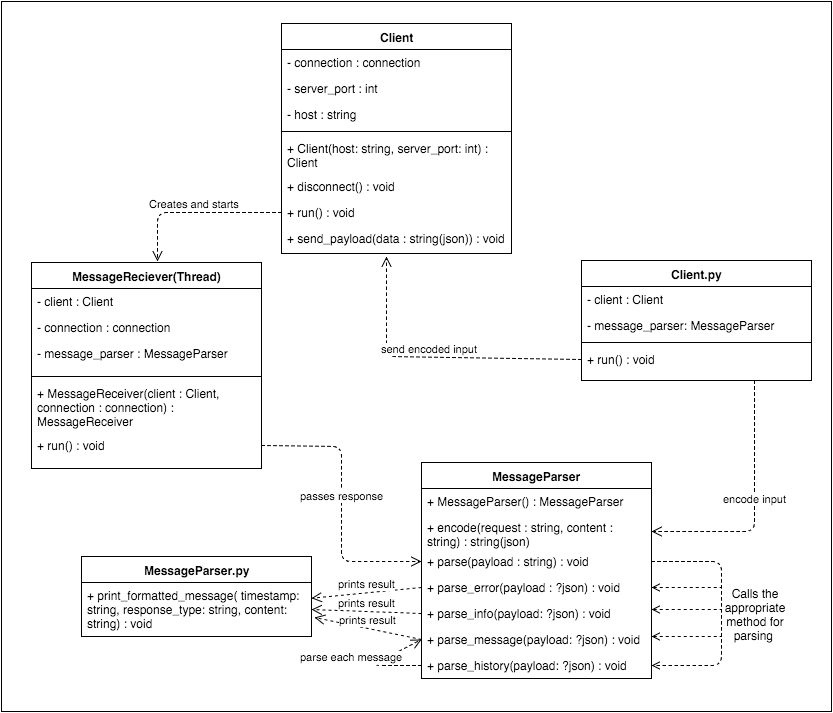

The diagram above was exported from draw.io. Its source (the exported page's mxGraphModel, read from the mxfile embedded in the PNG):
<mxGraphModel dx="1434" dy="878" grid="1" gridSize="10" guides="1" tooltips="1" connect="1" arrows="1" fold="1" page="1" pageScale="1" pageWidth="826" pageHeight="1169" background="#ffffff" math="0">
  <root>
    <mxCell id="0" />
    <mxCell id="1" parent="0" />
    <mxCell id="78" value="" style="whiteSpace=wrap;html=1;" vertex="1" parent="1">
      <mxGeometry width="830" height="710" as="geometry" />
    </mxCell>
    <mxCell id="2" value="Client" style="swimlane;html=1;fontStyle=1;align=center;verticalAlign=top;childLayout=stackLayout;horizontal=1;startSize=26;horizontalStack=0;resizeParent=1;resizeLast=0;collapsible=1;marginBottom=0;swimlaneFillColor=#ffffff;" parent="1" vertex="1">
      <mxGeometry x="280" y="22" width="230" height="230" as="geometry" />
    </mxCell>
    <mxCell id="3" value="- connection : connection" style="text;html=1;strokeColor=none;fillColor=none;align=left;verticalAlign=top;spacingLeft=4;spacingRight=4;whiteSpace=wrap;overflow=hidden;rotatable=0;points=[[0,0.5],[1,0.5]];portConstraint=eastwest;" parent="2" vertex="1">
      <mxGeometry y="26" width="230" height="26" as="geometry" />
    </mxCell>
    <mxCell id="42" value="- server_port : int" style="text;html=1;strokeColor=none;fillColor=none;align=left;verticalAlign=top;spacingLeft=4;spacingRight=4;whiteSpace=wrap;overflow=hidden;rotatable=0;points=[[0,0.5],[1,0.5]];portConstraint=eastwest;" parent="2" vertex="1">
      <mxGeometry y="52" width="230" height="26" as="geometry" />
    </mxCell>
    <mxCell id="43" value="- host : string" style="text;html=1;strokeColor=none;fillColor=none;align=left;verticalAlign=top;spacingLeft=4;spacingRight=4;whiteSpace=wrap;overflow=hidden;rotatable=0;points=[[0,0.5],[1,0.5]];portConstraint=eastwest;" parent="2" vertex="1">
      <mxGeometry y="78" width="230" height="26" as="geometry" />
    </mxCell>
    <mxCell id="4" value="" style="line;html=1;strokeWidth=1;fillColor=none;align=left;verticalAlign=middle;spacingTop=-1;spacingLeft=3;spacingRight=3;rotatable=0;labelPosition=right;points=[];portConstraint=eastwest;" parent="2" vertex="1">
      <mxGeometry y="104" width="230" height="8" as="geometry" />
    </mxCell>
    <mxCell id="5" value="+ Client(host: string, server_port: int) : Client" style="text;html=1;strokeColor=none;fillColor=none;align=left;verticalAlign=top;spacingLeft=4;spacingRight=4;whiteSpace=wrap;overflow=hidden;rotatable=0;points=[[0,0.5],[1,0.5]];portConstraint=eastwest;" parent="2" vertex="1">
      <mxGeometry y="112" width="230" height="38" as="geometry" />
    </mxCell>
    <mxCell id="44" value="+ disconnect() : void" style="text;html=1;strokeColor=none;fillColor=none;align=left;verticalAlign=top;spacingLeft=4;spacingRight=4;whiteSpace=wrap;overflow=hidden;rotatable=0;points=[[0,0.5],[1,0.5]];portConstraint=eastwest;" parent="2" vertex="1">
      <mxGeometry y="150" width="230" height="26" as="geometry" />
    </mxCell>
    <mxCell id="45" value="+ run() : void" style="text;html=1;strokeColor=none;fillColor=none;align=left;verticalAlign=top;spacingLeft=4;spacingRight=4;whiteSpace=wrap;overflow=hidden;rotatable=0;points=[[0,0.5],[1,0.5]];portConstraint=eastwest;" parent="2" vertex="1">
      <mxGeometry y="176" width="230" height="26" as="geometry" />
    </mxCell>
    <mxCell id="46" value="+ send_payload(data : string(json)) : void" style="text;html=1;strokeColor=none;fillColor=none;align=left;verticalAlign=top;spacingLeft=4;spacingRight=4;whiteSpace=wrap;overflow=hidden;rotatable=0;points=[[0,0.5],[1,0.5]];portConstraint=eastwest;" parent="2" vertex="1">
      <mxGeometry y="202" width="230" height="28" as="geometry" />
    </mxCell>
    <mxCell id="6" value="MessageReciever(Thread)" style="swimlane;html=1;fontStyle=1;align=center;verticalAlign=top;childLayout=stackLayout;horizontal=1;startSize=26;horizontalStack=0;resizeParent=1;resizeLast=0;collapsible=1;marginBottom=0;swimlaneFillColor=#ffffff;" parent="1" vertex="1">
      <mxGeometry x="30" y="261" width="230" height="206" as="geometry" />
    </mxCell>
    <mxCell id="7" value="- client : Client" style="text;html=1;strokeColor=none;fillColor=none;align=left;verticalAlign=top;spacingLeft=4;spacingRight=4;whiteSpace=wrap;overflow=hidden;rotatable=0;points=[[0,0.5],[1,0.5]];portConstraint=eastwest;" parent="6" vertex="1">
      <mxGeometry y="26" width="230" height="26" as="geometry" />
    </mxCell>
    <mxCell id="48" value="- connection : connection" style="text;html=1;strokeColor=none;fillColor=none;align=left;verticalAlign=top;spacingLeft=4;spacingRight=4;whiteSpace=wrap;overflow=hidden;rotatable=0;points=[[0,0.5],[1,0.5]];portConstraint=eastwest;" parent="6" vertex="1">
      <mxGeometry y="52" width="230" height="26" as="geometry" />
    </mxCell>
    <mxCell id="49" value="- message_parser : MessageParser" style="text;html=1;strokeColor=none;fillColor=none;align=left;verticalAlign=top;spacingLeft=4;spacingRight=4;whiteSpace=wrap;overflow=hidden;rotatable=0;points=[[0,0.5],[1,0.5]];portConstraint=eastwest;" parent="6" vertex="1">
      <mxGeometry y="78" width="230" height="32" as="geometry" />
    </mxCell>
    <mxCell id="8" value="" style="line;html=1;strokeWidth=1;fillColor=none;align=left;verticalAlign=middle;spacingTop=-1;spacingLeft=3;spacingRight=3;rotatable=0;labelPosition=right;points=[];portConstraint=eastwest;" parent="6" vertex="1">
      <mxGeometry y="110" width="230" height="8" as="geometry" />
    </mxCell>
    <mxCell id="9" value="+ MessageReceiver(client : Client, connection : connection) : MessageReceiver" style="text;html=1;strokeColor=none;fillColor=none;align=left;verticalAlign=top;spacingLeft=4;spacingRight=4;whiteSpace=wrap;overflow=hidden;rotatable=0;points=[[0,0.5],[1,0.5]];portConstraint=eastwest;" parent="6" vertex="1">
      <mxGeometry y="118" width="230" height="52" as="geometry" />
    </mxCell>
    <mxCell id="50" value="+ run() : void" style="text;html=1;strokeColor=none;fillColor=none;align=left;verticalAlign=top;spacingLeft=4;spacingRight=4;whiteSpace=wrap;overflow=hidden;rotatable=0;points=[[0,0.5],[1,0.5]];portConstraint=eastwest;" parent="6" vertex="1">
      <mxGeometry y="170" width="230" height="26" as="geometry" />
    </mxCell>
    <mxCell id="10" value="MessageParser" style="swimlane;html=1;fontStyle=1;align=center;verticalAlign=top;childLayout=stackLayout;horizontal=1;startSize=26;horizontalStack=0;resizeParent=1;resizeLast=0;collapsible=1;marginBottom=0;swimlaneFillColor=#ffffff;" parent="1" vertex="1">
      <mxGeometry x="420" y="461" width="230" height="216" as="geometry" />
    </mxCell>
    <mxCell id="13" value="+ MessageParser() : MessageParser" style="text;html=1;strokeColor=none;fillColor=none;align=left;verticalAlign=top;spacingLeft=4;spacingRight=4;whiteSpace=wrap;overflow=hidden;rotatable=0;points=[[0,0.5],[1,0.5]];portConstraint=eastwest;" parent="10" vertex="1">
      <mxGeometry y="26" width="230" height="26" as="geometry" />
    </mxCell>
    <mxCell id="54" value="+ encode(request : string, content : string) : string(json)" style="text;html=1;strokeColor=none;fillColor=none;align=left;verticalAlign=top;spacingLeft=4;spacingRight=4;whiteSpace=wrap;overflow=hidden;rotatable=0;points=[[0,0.5],[1,0.5]];portConstraint=eastwest;" parent="10" vertex="1">
      <mxGeometry y="52" width="230" height="34" as="geometry" />
    </mxCell>
    <mxCell id="52" value="+ parse(payload : string) : void" style="text;html=1;strokeColor=none;fillColor=none;align=left;verticalAlign=top;spacingLeft=4;spacingRight=4;whiteSpace=wrap;overflow=hidden;rotatable=0;points=[[0,0.5],[1,0.5]];portConstraint=eastwest;" parent="10" vertex="1">
      <mxGeometry y="86" width="230" height="26" as="geometry" />
    </mxCell>
    <mxCell id="58" value="+ parse_error(payload : ?json) : void" style="text;html=1;strokeColor=none;fillColor=none;align=left;verticalAlign=top;spacingLeft=4;spacingRight=4;whiteSpace=wrap;overflow=hidden;rotatable=0;points=[[0,0.5],[1,0.5]];portConstraint=eastwest;" parent="10" vertex="1">
      <mxGeometry y="112" width="230" height="26" as="geometry" />
    </mxCell>
    <mxCell id="57" value="+ parse_info(payload: ?json) : void" style="text;html=1;strokeColor=none;fillColor=none;align=left;verticalAlign=top;spacingLeft=4;spacingRight=4;whiteSpace=wrap;overflow=hidden;rotatable=0;points=[[0,0.5],[1,0.5]];portConstraint=eastwest;" parent="10" vertex="1">
      <mxGeometry y="138" width="230" height="26" as="geometry" />
    </mxCell>
    <mxCell id="56" value="+ parse_message(payload: ?json) : void" style="text;html=1;strokeColor=none;fillColor=none;align=left;verticalAlign=top;spacingLeft=4;spacingRight=4;whiteSpace=wrap;overflow=hidden;rotatable=0;points=[[0,0.5],[1,0.5]];portConstraint=eastwest;" parent="10" vertex="1">
      <mxGeometry y="164" width="230" height="26" as="geometry" />
    </mxCell>
    <mxCell id="55" value="+ parse_history(payload: ?json) : void" style="text;html=1;strokeColor=none;fillColor=none;align=left;verticalAlign=top;spacingLeft=4;spacingRight=4;whiteSpace=wrap;overflow=hidden;rotatable=0;points=[[0,0.5],[1,0.5]];portConstraint=eastwest;" parent="10" vertex="1">
      <mxGeometry y="190" width="230" height="26" as="geometry" />
    </mxCell>
    <mxCell id="63" value="parse each message" style="html=1;verticalAlign=bottom;endArrow=open;dashed=1;endSize=8;entryX=0;entryY=0.5;" parent="10" target="56" edge="1">
      <mxGeometry x="-0.0598" y="20" relative="1" as="geometry">
        <mxPoint y="203" as="sourcePoint" />
        <mxPoint x="270" y="204" as="targetPoint" />
        <Array as="points">
          <mxPoint x="-50" y="203" />
        </Array>
        <mxPoint x="-11" y="18" as="offset" />
      </mxGeometry>
    </mxCell>
    <mxCell id="67" value="" style="endArrow=open;dashed=1;html=1;exitX=1;exitY=0.5;entryX=1;entryY=0.5;startArrow=none;startFill=0;endFill=0;" parent="10" source="52" target="55" edge="1">
      <mxGeometry width="50" height="50" relative="1" as="geometry">
        <mxPoint x="290" y="94" as="sourcePoint" />
        <mxPoint x="300" y="204" as="targetPoint" />
        <Array as="points">
          <mxPoint x="300" y="99" />
          <mxPoint x="300" y="203" />
        </Array>
      </mxGeometry>
    </mxCell>
    <mxCell id="18" value="&lt;b&gt;MessageParser.py&lt;/b&gt;" style="swimlane;html=1;fontStyle=0;childLayout=stackLayout;horizontal=1;startSize=26;fillColor=none;horizontalStack=0;resizeParent=1;resizeLast=0;collapsible=1;marginBottom=0;swimlaneFillColor=#ffffff;" parent="1" vertex="1">
      <mxGeometry x="80" y="555" width="230" height="80" as="geometry" />
    </mxCell>
    <mxCell id="21" value="+ print_formatted_message( timestamp: string, response_type: string, content: string) : void" style="text;html=1;strokeColor=none;fillColor=none;align=left;verticalAlign=top;spacingLeft=4;spacingRight=4;whiteSpace=wrap;overflow=hidden;rotatable=0;points=[[0,0.5],[1,0.5]];portConstraint=eastwest;" parent="18" vertex="1">
      <mxGeometry y="26" width="230" height="54" as="geometry" />
    </mxCell>
    <mxCell id="32" value="Client.py" style="swimlane;html=1;fontStyle=1;align=center;verticalAlign=top;childLayout=stackLayout;horizontal=1;startSize=26;horizontalStack=0;resizeParent=1;resizeLast=0;collapsible=1;marginBottom=0;swimlaneFillColor=#ffffff;" parent="1" vertex="1">
      <mxGeometry x="580" y="259" width="230" height="120" as="geometry" />
    </mxCell>
    <mxCell id="33" value="- client : Client" style="text;html=1;strokeColor=none;fillColor=none;align=left;verticalAlign=top;spacingLeft=4;spacingRight=4;whiteSpace=wrap;overflow=hidden;rotatable=0;points=[[0,0.5],[1,0.5]];portConstraint=eastwest;" parent="32" vertex="1">
      <mxGeometry y="26" width="230" height="26" as="geometry" />
    </mxCell>
    <mxCell id="37" value="- message_parser: MessageParser" style="text;html=1;strokeColor=none;fillColor=none;align=left;verticalAlign=top;spacingLeft=4;spacingRight=4;whiteSpace=wrap;overflow=hidden;rotatable=0;points=[[0,0.5],[1,0.5]];portConstraint=eastwest;" parent="32" vertex="1">
      <mxGeometry y="52" width="230" height="26" as="geometry" />
    </mxCell>
    <mxCell id="36" value="" style="line;html=1;strokeWidth=1;fillColor=none;align=left;verticalAlign=middle;spacingTop=-1;spacingLeft=3;spacingRight=3;rotatable=0;labelPosition=right;points=[];portConstraint=eastwest;" parent="32" vertex="1">
      <mxGeometry y="78" width="230" height="8" as="geometry" />
    </mxCell>
    <mxCell id="35" value="+ run() : void" style="text;html=1;strokeColor=none;fillColor=none;align=left;verticalAlign=top;spacingLeft=4;spacingRight=4;whiteSpace=wrap;overflow=hidden;rotatable=0;points=[[0,0.5],[1,0.5]];portConstraint=eastwest;" parent="32" vertex="1">
      <mxGeometry y="86" width="230" height="26" as="geometry" />
    </mxCell>
    <mxCell id="60" value="prints result" style="html=1;verticalAlign=bottom;endArrow=open;dashed=1;endSize=8;entryX=1.013;entryY=0.648;exitX=0;exitY=0.5;entryPerimeter=0;" parent="1" source="56" target="21" edge="1">
      <mxGeometry relative="1" as="geometry">
        <mxPoint x="550" y="485" as="sourcePoint" />
        <mxPoint x="470" y="485" as="targetPoint" />
      </mxGeometry>
    </mxCell>
    <mxCell id="61" value="prints result" style="html=1;verticalAlign=bottom;endArrow=open;dashed=1;endSize=8;entryX=1;entryY=0.5;exitX=0;exitY=0.5;" parent="1" source="57" target="21" edge="1">
      <mxGeometry x="410" y="404" as="geometry">
        <mxPoint x="545" y="404" as="sourcePoint" />
        <mxPoint x="410" y="466" as="targetPoint" />
      </mxGeometry>
    </mxCell>
    <mxCell id="62" value="prints result" style="html=1;verticalAlign=bottom;endArrow=open;dashed=1;endSize=8;exitX=0;exitY=0.5;" parent="1" source="58" target="21" edge="1">
      <mxGeometry x="465" y="507" as="geometry">
        <mxPoint x="600" y="507" as="sourcePoint" />
        <mxPoint x="340" y="455" as="targetPoint" />
      </mxGeometry>
    </mxCell>
    <mxCell id="66" value="" style="endArrow=none;dashed=1;html=1;startArrow=open;startFill=0;exitX=1;exitY=0.5;" parent="1" source="58" edge="1">
      <mxGeometry width="50" height="50" relative="1" as="geometry">
        <mxPoint x="720" y="615" as="sourcePoint" />
        <mxPoint x="720" y="586" as="targetPoint" />
      </mxGeometry>
    </mxCell>
    <mxCell id="68" value="" style="endArrow=none;dashed=1;html=1;startArrow=open;startFill=0;exitX=1;exitY=0.5;" parent="1" edge="1">
      <mxGeometry x="650" y="608" width="50" height="50" as="geometry">
        <mxPoint x="650" y="608" as="sourcePoint" />
        <mxPoint x="720" y="608" as="targetPoint" />
      </mxGeometry>
    </mxCell>
    <mxCell id="69" value="" style="endArrow=none;dashed=1;html=1;startArrow=open;startFill=0;exitX=1;exitY=0.5;" parent="1" edge="1">
      <mxGeometry x="650" y="635" width="50" height="50" as="geometry">
        <mxPoint x="650" y="635" as="sourcePoint" />
        <mxPoint x="720" y="635" as="targetPoint" />
      </mxGeometry>
    </mxCell>
    <mxCell id="73" value="Calls the appropriate method for parsing&amp;nbsp;" style="text;html=1;strokeColor=none;fillColor=none;align=center;verticalAlign=middle;whiteSpace=wrap;overflow=hidden;" parent="1" vertex="1">
      <mxGeometry x="719" y="574" width="70" height="77" as="geometry" />
    </mxCell>
    <mxCell id="74" value="passes response" style="html=1;verticalAlign=bottom;endArrow=open;dashed=1;endSize=8;exitX=1;exitY=0.5;entryX=0;entryY=0.5;" parent="1" source="50" target="52" edge="1">
      <mxGeometry relative="1" as="geometry">
        <mxPoint x="490" y="385" as="sourcePoint" />
        <mxPoint x="410" y="385" as="targetPoint" />
        <Array as="points">
          <mxPoint x="340" y="445" />
          <mxPoint x="340" y="560" />
        </Array>
      </mxGeometry>
    </mxCell>
    <mxCell id="75" value="Creates and starts" style="html=1;verticalAlign=bottom;endArrow=open;dashed=1;endSize=8;entryX=0.548;entryY=-0.005;entryPerimeter=0;exitX=0;exitY=0.5;" parent="1" source="45" target="6" edge="1">
      <mxGeometry relative="1" as="geometry">
        <mxPoint x="145" y="185" as="sourcePoint" />
        <mxPoint x="450" y="285" as="targetPoint" />
        <Array as="points">
          <mxPoint x="156" y="211" />
        </Array>
      </mxGeometry>
    </mxCell>
    <mxCell id="76" value="encode input" style="html=1;verticalAlign=bottom;endArrow=open;dashed=1;endSize=8;entryX=1;entryY=0.5;exitX=0.75;exitY=1;" parent="1" source="32" target="54" edge="1">
      <mxGeometry relative="1" as="geometry">
        <mxPoint x="770" y="395" as="sourcePoint" />
        <mxPoint x="695" y="525" as="targetPoint" />
        <Array as="points">
          <mxPoint x="753" y="530" />
        </Array>
      </mxGeometry>
    </mxCell>
    <mxCell id="77" value="send encoded input" style="html=1;verticalAlign=bottom;endArrow=open;dashed=1;endSize=8;exitX=0;exitY=0.5;entryX=0.457;entryY=1.107;entryPerimeter=0;" parent="1" source="35" target="46" edge="1">
      <mxGeometry x="0.0317" relative="1" as="geometry">
        <mxPoint x="550" y="305" as="sourcePoint" />
        <mxPoint x="470" y="305" as="targetPoint" />
        <Array as="points">
          <mxPoint x="385" y="355" />
        </Array>
        <mxPoint as="offset" />
      </mxGeometry>
    </mxCell>
  </root>
</mxGraphModel>